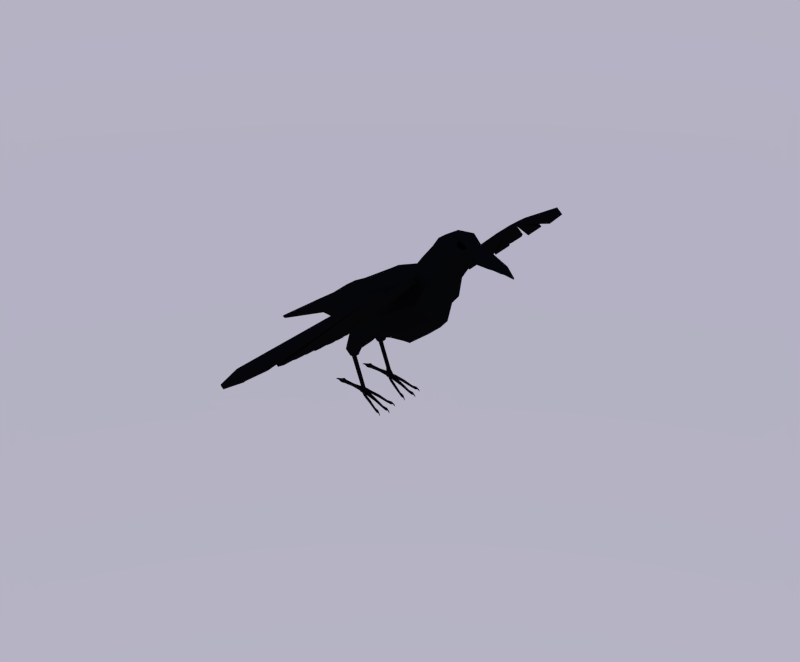 # Source: Crow.blend  (saved by Blender 2.79.0; exported with 4.5.12 LTS)
import bpy
from mathutils import Matrix  # noqa: F401  (used for matrix-valued properties, if any)

bpy.ops.wm.read_factory_settings(use_empty=True)
scene = bpy.context.scene
scene.name = 'Scene'

# ---- collections
col_collection_1 = bpy.data.collections.new('Collection 1'); scene.collection.children.link(col_collection_1)

# ---- materials (node trees are filled in below, after node groups)
mat_material = bpy.data.materials.new('Material')
mat_material.alpha_threshold = 0.0
mat_material.diffuse_color = (0.06072, 0.06072, 0.06072, 1.0)
mat_material.roughness = 0.5
mat_material_001 = bpy.data.materials.new('Material.001')
mat_material_001.alpha_threshold = 0.0
mat_material_001.diffuse_color = (0.0331, 0.0331, 0.0331, 1.0)
mat_material_001.roughness = 0.5

# ---- material node trees
mat_material.use_nodes = True; mat_material.node_tree.nodes.clear()
_N = mat_material.node_tree.nodes; _L = mat_material.node_tree.links
n0 = _N.new('ShaderNodeOutputMaterial'); n0.name = 'Material Output'; n0.location = (300, 300)
n1 = _N.new('ShaderNodeBsdfDiffuse'); n1.name = 'Diffuse BSDF'; n1.location = (10, 300)
n1.inputs[0].default_value = (0.004242, 0.004242, 0.004242, 1.0)
_L.new(n1.outputs[0], n0.inputs[0])
n0.is_active_output = True
mat_material_001.use_nodes = True; mat_material_001.node_tree.nodes.clear()
_N = mat_material_001.node_tree.nodes; _L = mat_material_001.node_tree.links
n0 = _N.new('ShaderNodeOutputMaterial'); n0.name = 'Material Output'; n0.location = (300, 300)
n1 = _N.new('ShaderNodeBsdfDiffuse'); n1.name = 'Diffuse BSDF'; n1.location = (10, 300)
n1.inputs[0].default_value = (0.0, 0.0, 0.0, 1.0)
_L.new(n1.outputs[0], n0.inputs[0])
n0.is_active_output = True

# ---- world
world_world = bpy.data.worlds.new('World'); scene.world = world_world
world_world.use_nodes = True; world_world.node_tree.nodes.clear()
_N = world_world.node_tree.nodes; _L = world_world.node_tree.links
n0 = _N.new('ShaderNodeOutputWorld'); n0.name = 'World Output'; n0.location = (300, 300)
n1 = _N.new('ShaderNodeBackground'); n1.name = 'Background'; n1.location = (10, 300)
n1.inputs[1].default_value = 0.7
n2 = _N.new('ShaderNodeTexSky'); n2.name = 'Sky Texture'; n2.location = (-190, 300)
n2.sky_type = 'PREETHAM'
n2.turbidity = 2.5
n2.sun_elevation = 1.571
_L.new(n1.outputs[0], n0.inputs[0])
_L.new(n2.outputs[0], n1.inputs[0])
n0.is_active_output = True
world_world.color = (0.05088, 0.05088, 0.05088)
world_world.use_sun_shadow = False
world_world.sun_shadow_jitter_overblur = 0.0
world_world.cycles.sampling_method = 'NONE'
world_world.cycles.sample_map_resolution = 256

# ---- meshes
me_cylinder = bpy.data.meshes.new('Cylinder')
me_cylinder.from_pydata([(-0.6528, -0.333, 0.6672), (-0.6329, -0.2443, -1.62), (-0.1793, -0.8721, 0.6387), (-0.2857, -0.6396, -1.641), (0.663, -1.178, 0.4984), (0.276, -0.7906, -1.675), (1.5, -0.953, 0.4481), (0.8072, -0.6396, -1.928), (2.017, -0.364, 0.417), (1.119, -0.2443, -2.082), (1.878, -0.3433, 0.1071), (1.39, -0.8987, 0.1364), (0.6006, -1.111, 0.1839), (-0.1928, -0.8224, 0.3481), (-0.6393, -0.314, 0.375), (-0.4893, -0.1425, -2.614), (-0.2937, -0.3732, -2.668), (0.02277, -0.4613, -2.756), (0.3392, -0.3732, -2.844), (0.5348, -0.1425, -2.899), (-0.4274, -0.07239, -3.6), (-0.3242, -0.1898, -3.598), (-0.1571, -0.2346, -3.593), (0.009885, -0.1898, -3.589), (0.1131, -0.07239, -3.586), (-0.2474, -0.02287, -5.983), (-0.2217, -0.06011, -5.966), (-0.18, -0.07434, -5.938), (-0.1383, -0.06011, -5.911), (-0.1125, -0.02287, -5.894), (-0.5033, -0.2965, 1.574), (-0.08156, -0.7767, 1.548), (0.6782, -1.049, 1.497), (1.424, -0.8487, 1.453), (1.884, -0.3242, 1.425), (-0.4611, -0.2877, 1.936), (-0.05189, -0.7537, 1.961), (0.6886, -1.018, 2.037), (1.481, -0.4497, 1.978), (1.691, -0.07859, 2.098), (-1.129, -0.2008, 3.412), (-0.8633, -0.5261, 3.519), (-0.434, -0.6503, 3.693), (-0.003857, -0.287, 3.792), (0.1612, -0.05005, 3.933), (-0.6877, -0.2798, 2.433), (-0.2986, -0.7329, 2.49), (0.2235, -0.8528, 2.674), (1.124, -0.06977, 2.631), (0.9285, -0.3999, 2.503), (-0.8013, -0.2521, 2.708), (-0.4572, -0.6604, 2.783), (0.2544, -0.8163, 2.928), (0.97, -0.06286, 3.041), (0.7853, -0.3603, 2.909), (-0.9412, -0.2181, 3.047), (-0.6525, -0.5711, 3.144), (-0.109, -0.706, 3.313), (0.3941, -0.05434, 3.497), (0.2232, -0.3116, 3.358), (-1.132, -0.1864, 3.996), (-0.8671, -0.4881, 4.009), (-0.438, -0.6034, 4.031), (-0.008168, -0.2663, 3.943), (0.1568, -0.04643, 4.06), (-0.8516, -0.2837, 4.499), (-0.6464, -0.3286, 4.377), (-0.3267, -0.466, 4.386), (-0.07142, -0.2351, 4.459), (0.1263, -0.03832, 4.376), (-0.364, -0.08784, 4.702), (-0.2581, -0.2302, 4.635), (-0.08686, -0.2846, 4.527), (-0.02415, -0.04613, 4.467), (-0.08043, -0.01176, 4.517), (-0.1016, -0.09635, 5.021), (-0.002533, -0.2523, 4.964), (0.1931, -0.3118, 4.842), (0.1705, -0.05409, 4.857), (0.1934, -0.01645, 4.838), (0.4182, -0.05816, 5.429), (0.478, -0.1523, 5.395), (0.6185, -0.1882, 5.31), (0.5695, -0.03398, 5.329), (0.5833, -0.01127, 5.317), (0.8834, -0.01065, 5.596), (0.8944, -0.02789, 5.589), (0.9121, -0.03448, 5.579), (0.9339, -0.006967, 5.567), (0.9367, -0.002662, 5.565), (0.4646, -0.04333, 5.47), (0.5092, -0.1134, 5.445), (0.6854, -0.1441, 5.395), (0.6491, -0.01582, 5.374), (0.6379, -0.03333, 5.381), (-0.5354, -0.1448, 4.656), (-0.3885, -0.3013, 4.589), (-0.1508, -0.3724, 4.481), (-0.02892, -0.02085, 4.493), (-0.06502, -0.0664, 4.512), (0.2671, -0.2849, 4.861), (0.3815, -0.0466, 4.786), (0.3208, -0.02545, 4.907), (0.2823, -0.08061, 4.924), (0.6933, -0.02202, 5.366), (0.7076, -0.003501, 5.356), (0.6974, -0.002362, 5.37), (0.6945, -0.006541, 5.371), (-0.6338, -0.3907, 4.222), (-0.5108, -0.4095, 4.347), (-0.6782, -0.4137, 4.228), (-0.7898, -0.3532, 4.203), (-0.6765, -0.3143, 4.255), (-0.515, -0.3458, 4.345), (-0.6077, -0.4306, 4.386), (-0.76, -0.3945, 4.315), (-0.7741, -0.3018, 4.308), (-0.6001, -0.3075, 4.403), (-0.5029, -0.3224, 4.469), (-0.6533, -0.3147, 4.444), (1.114, -0.9933, -0.3531), (1.661, -0.3123, -0.4686), (0.4178, -1.01, -0.3284), (-0.2206, -0.7481, -0.1892), (-0.6268, -0.2856, -0.1647), (0.9184, -0.75, -1.786), (1.161, -0.1466, -1.71), (0.3236, -0.8375, -1.403), (-0.2686, -0.62, -1.115), (-0.6053, -0.2367, -1.095), (1.451, -0.4556, -1.823), (1.309, -0.2695, -1.405), (1.602, -0.5104, -1.748), (1.448, -0.4097, -1.208), (1.696, -0.6538, -1.702), (1.559, -0.6154, -1.108), (1.696, -0.8312, -1.702), (1.559, -0.8696, -1.108), (1.602, -0.9746, -1.748), (1.448, -1.075, -1.208), (1.451, -1.029, -1.823), (1.268, -1.154, -1.369), (1.299, -0.9746, -1.897), (1.088, -1.075, -1.531), (1.198, -0.8634, -1.958), (0.9763, -0.8696, -1.63), (1.206, -0.6538, -1.943), (0.9168, -0.8294, -1.711), (1.299, -0.5104, -1.897), (1.088, -0.4097, -1.531), (1.38, -0.6228, -0.5225), (1.286, -0.884, -0.5396), (1.161, -1.056, -0.5828), (0.9722, -1.13, -0.824), (0.7835, -1.056, -1.065), (0.6669, -0.9846, -1.214), (0.7685, -0.825, -1.574), (1.621, -0.4622, -2.043), (1.722, -0.5157, -1.913), (1.784, -0.6559, -1.832), (1.784, -0.8291, -1.832), (1.722, -0.9693, -1.913), (1.621, -1.023, -2.043), (1.521, -0.9693, -2.174), (1.459, -0.8291, -2.255), (1.459, -0.6559, -2.255), (1.521, -0.5157, -2.174), (1.844, -0.5755, -2.1), (1.876, -0.6074, -2.007), (1.896, -0.6909, -1.95), (1.896, -0.7941, -1.95), (1.876, -0.8776, -2.007), (1.844, -0.9095, -2.1), (1.812, -0.8776, -2.193), (1.793, -0.7941, -2.25), (1.793, -0.6909, -2.25), (1.812, -0.6074, -2.193), (1.891, -0.6562, -2.15), (1.908, -0.6727, -2.102), (1.918, -0.7158, -2.073), (1.918, -0.7692, -2.073), (1.908, -0.8123, -2.102), (1.891, -0.8288, -2.15), (1.875, -0.8123, -2.198), (1.865, -0.7692, -2.228), (1.865, -0.7158, -2.228), (1.875, -0.6727, -2.198), (3.105, -0.6605, -2.384), (3.121, -0.6762, -2.339), (3.28, -0.6987, -2.233), (3.28, -0.7863, -2.233), (3.165, -0.8089, -2.377), (3.105, -0.8245, -2.384), (3.089, -0.8089, -2.43), (3.08, -0.7959, -2.458), (3.08, -0.6891, -2.458), (3.089, -0.6762, -2.43), (3.243, -0.6605, -2.494), (3.276, -0.6762, -2.459), (3.374, -0.6987, -2.349), (3.374, -0.7864, -2.349), (3.276, -0.8089, -2.459), (3.243, -0.8245, -2.494), (3.21, -0.8089, -2.529), (3.19, -0.7959, -2.551), (3.19, -0.6891, -2.551), (3.21, -0.6762, -2.529), (2.902, -0.7842, -2.808), (2.902, -0.7008, -2.808), (2.979, -0.7842, -2.852), (2.979, -0.7008, -2.852), (2.699, -0.7855, -3.126), (2.699, -0.6995, -3.126), (2.793, -0.7855, -3.195), (2.793, -0.6995, -3.195), (2.613, -0.8005, -3.213), (2.613, -0.6845, -3.213), (2.746, -0.8005, -3.296), (2.746, -0.6845, -3.296), (2.602, -0.7834, -3.34), (2.602, -0.7016, -3.34), (2.696, -0.7834, -3.399), (2.696, -0.7016, -3.399), (2.573, -0.7636, -3.428), (2.573, -0.7214, -3.428), (2.617, -0.7636, -3.466), (2.617, -0.7214, -3.466), (2.545, -0.7584, -3.517), (2.545, -0.7266, -3.517), (2.582, -0.7584, -3.538), (2.582, -0.7266, -3.538), (2.554, -0.7433, -3.622), (2.554, -0.7417, -3.622), (2.556, -0.7433, -3.622), (2.556, -0.7417, -3.622), (3.647, -0.718, -1.956), (3.647, -0.767, -1.956), (3.73, -0.718, -2.018), (3.73, -0.767, -2.018), (4.05, -0.718, -1.621), (4.05, -0.767, -1.621), (4.133, -0.718, -1.684), (4.133, -0.767, -1.684), (4.02, -0.7237, -1.793), (3.956, -0.7237, -1.745), (3.956, -0.7613, -1.745), (4.02, -0.7613, -1.793), (4.076, -0.7206, -1.596), (4.076, -0.7645, -1.596), (4.15, -0.7206, -1.652), (4.15, -0.7645, -1.652), (4.15, -0.7321, -1.562), (4.15, -0.7529, -1.562), (4.162, -0.7321, -1.606), (4.162, -0.7529, -1.606), (4.214, -0.7341, -1.548), (4.214, -0.751, -1.548), (4.217, -0.7341, -1.586), (4.217, -0.751, -1.586), (4.283, -0.7421, -1.573), (4.283, -0.7429, -1.573), (4.281, -0.7421, -1.574), (4.281, -0.7429, -1.574), (3.585, -0.948, -2.027), (3.577, -0.9954, -2.036), (3.668, -0.9498, -2.09), (3.66, -0.9972, -2.099), (3.978, -1.076, -1.704), (3.97, -1.123, -1.713), (4.061, -1.078, -1.767), (4.053, -1.125, -1.776), (3.95, -1.045, -1.874), (3.886, -1.043, -1.826), (3.88, -1.08, -1.833), (3.944, -1.081, -1.881), (4.003, -1.087, -1.681), (3.995, -1.13, -1.689), (4.077, -1.089, -1.737), (4.07, -1.132, -1.745), (4.074, -1.117, -1.65), (4.07, -1.137, -1.654), (4.086, -1.111, -1.694), (4.083, -1.131, -1.698), (4.136, -1.132, -1.638), (4.133, -1.148, -1.641), (4.14, -1.125, -1.675), (4.137, -1.142, -1.678), (4.203, -1.146, -1.665), (4.203, -1.147, -1.666), (4.202, -1.146, -1.666), (4.201, -1.146, -1.667), (3.574, -0.4432, -2.04), (3.583, -0.4903, -2.03), (3.657, -0.4413, -2.102), (3.666, -0.4883, -2.092), (3.964, -0.3029, -1.72), (3.973, -0.3499, -1.71), (4.047, -0.3009, -1.782), (4.056, -0.348, -1.772), (3.94, -0.3489, -1.886), (3.876, -0.3504, -1.838), (3.882, -0.3865, -1.83), (3.946, -0.385, -1.878), (3.99, -0.2955, -1.695), (3.998, -0.3378, -1.686), (4.065, -0.2938, -1.752), (4.072, -0.336, -1.743), (4.065, -0.2864, -1.661), (4.068, -0.3064, -1.656), (4.077, -0.2933, -1.704), (4.081, -0.3133, -1.7), (4.128, -0.274, -1.648), (4.131, -0.2903, -1.644), (4.131, -0.2813, -1.685), (4.134, -0.2975, -1.681), (4.197, -0.2748, -1.672), (4.197, -0.2755, -1.672), (4.196, -0.2753, -1.673), (4.196, -0.276, -1.673), (3.574, -0.4432, -2.04), (3.583, -0.4903, -2.03), (3.657, -0.4413, -2.102), (3.666, -0.4883, -2.092), (3.326, -0.554, -2.247), (3.34, -0.5983, -2.232), (3.409, -0.5509, -2.31), (3.423, -0.5952, -2.295), (3.328, -0.8643, -2.245), (3.317, -0.91, -2.259), (3.411, -0.8668, -2.308), (3.4, -0.9126, -2.321), (-0.6528, 0.3335, 0.6672), (-0.6329, 0.2443, -1.62), (-0.1793, 0.8727, 0.6387), (-0.2857, 0.6396, -1.641), (0.663, 1.178, 0.4984), (0.276, 0.7906, -1.675), (1.5, 0.953, 0.4481), (0.8072, 0.6396, -1.928), (2.017, 0.364, 0.417), (1.119, 0.2443, -2.082), (1.878, 0.3433, 0.1071), (1.39, 0.8987, 0.1364), (0.6006, 1.111, 0.1839), (-0.1928, 0.823, 0.3481), (-0.6393, 0.3145, 0.375), (-0.4893, 0.1425, -2.614), (-0.2937, 0.3732, -2.668), (0.02277, 0.4613, -2.756), (0.3392, 0.3732, -2.844), (0.5348, 0.1425, -2.899), (-0.4274, 0.07239, -3.6), (-0.3242, 0.1898, -3.598), (-0.1571, 0.2346, -3.593), (0.009885, 0.1898, -3.589), (0.1131, 0.07239, -3.586), (-0.2474, 0.02287, -5.983), (-0.2217, 0.06011, -5.966), (-0.18, 0.07434, -5.938), (-0.1383, 0.06011, -5.911), (-0.1125, 0.02287, -5.894), (-0.5033, 0.2971, 1.574), (-0.08156, 0.7772, 1.548), (0.6782, 1.049, 1.497), (1.424, 0.8487, 1.453), (1.884, 0.3242, 1.425), (-0.4611, 0.2883, 1.936), (-0.05189, 0.7543, 1.961), (0.6886, 1.018, 2.037), (1.481, 0.4497, 1.978), (1.691, 0.07859, 2.098), (-1.129, 0.2008, 3.412), (-0.8633, 0.5261, 3.519), (-0.434, 0.6503, 3.693), (-0.003857, 0.287, 3.792), (0.1612, 0.05005, 3.933), (-0.6877, 0.2798, 2.433), (-0.2986, 0.7329, 2.49), (0.2235, 0.8528, 2.674), (1.124, 0.06977, 2.631), (0.9285, 0.3999, 2.503), (-0.8013, 0.2521, 2.708), (-0.4572, 0.6604, 2.783), (0.2544, 0.8163, 2.928), (0.97, 0.06286, 3.041), (0.7853, 0.3603, 2.909), (-0.9412, 0.2181, 3.047), (-0.6525, 0.5711, 3.144), (-0.109, 0.706, 3.313), (0.3941, 0.05434, 3.497), (0.2232, 0.3116, 3.358), (-1.132, 0.1864, 3.996), (-0.8671, 0.4881, 4.009), (-0.438, 0.6034, 4.031), (-0.008168, 0.2663, 3.943), (0.1568, 0.04643, 4.06), (-0.8516, 0.2837, 4.499), (-0.6464, 0.3286, 4.377), (-0.3267, 0.466, 4.386), (-0.07142, 0.2351, 4.459), (0.1263, 0.03832, 4.376), (-0.364, 0.08784, 4.702), (-0.2581, 0.2302, 4.635), (-0.08686, 0.2846, 4.527), (-0.02415, 0.04613, 4.467), (-0.08043, 0.01176, 4.517), (-0.1016, 0.09635, 5.021), (-0.002533, 0.2523, 4.964), (0.1931, 0.3118, 4.842), (0.1705, 0.05409, 4.857), (0.1934, 0.01645, 4.838), (0.4182, 0.05816, 5.429), (0.478, 0.1523, 5.395), (0.6185, 0.1882, 5.31), (0.5695, 0.03398, 5.329), (0.5833, 0.01126, 5.317), (0.8834, 0.01065, 5.596), (0.8944, 0.02789, 5.589), (0.9121, 0.03447, 5.579), (0.9339, 0.006965, 5.567), (0.9367, 0.00266, 5.565), (0.4646, 0.04333, 5.47), (0.5092, 0.1134, 5.445), (0.6854, 0.1441, 5.395), (0.6491, 0.01582, 5.374), (0.6379, 0.03333, 5.381), (-0.5354, 0.1448, 4.656), (-0.3885, 0.3013, 4.589), (-0.1508, 0.3724, 4.481), (-0.02892, 0.02085, 4.493), (-0.06502, 0.0664, 4.512), (0.2671, 0.2849, 4.861), (0.3815, 0.0466, 4.786), (0.3202, 0.02544, 4.907), (0.2823, 0.0806, 4.924), (0.6933, 0.02202, 5.366), (0.7076, 0.004426, 5.356), (0.6974, 0.00236, 5.37), (0.6945, 0.00654, 5.371), (-0.6338, 0.3907, 4.222), (-0.5108, 0.4095, 4.347), (-0.6782, 0.4137, 4.228), (-0.7898, 0.3532, 4.203), (-0.6765, 0.3143, 4.255), (-0.515, 0.3458, 4.345), (-0.6077, 0.4306, 4.386), (-0.76, 0.3945, 4.315), (-0.7741, 0.3018, 4.308), (-0.6001, 0.3075, 4.403), (-0.5029, 0.3224, 4.469), (-0.6533, 0.3147, 4.444), (1.114, 0.9933, -0.3531), (1.661, 0.3123, -0.4686), (0.4178, 1.01, -0.3284), (-0.2206, 0.7487, -0.1892), (-0.6268, 0.2862, -0.1647), (0.9184, 0.75, -1.786), (1.161, 0.1466, -1.71), (0.3236, 0.8375, -1.403), (-0.2686, 0.6205, -1.115), (-0.6053, 0.2372, -1.095), (1.451, 0.4556, -1.823), (1.309, 0.2695, -1.405), (1.602, 0.5104, -1.748), (1.448, 0.4097, -1.208), (1.696, 0.6538, -1.702), (1.559, 0.6154, -1.108), (1.696, 0.8312, -1.702), (1.559, 0.8696, -1.108), (1.602, 0.9746, -1.748), (1.448, 1.075, -1.208), (1.451, 1.029, -1.823), (1.268, 1.154, -1.369), (1.299, 0.9746, -1.897), (1.088, 1.075, -1.531), (1.198, 0.8634, -1.958), (0.9763, 0.8696, -1.63), (1.206, 0.6538, -1.943), (0.9168, 0.8294, -1.711), (1.299, 0.5104, -1.897), (1.088, 0.4097, -1.531), (1.38, 0.6228, -0.5225), (1.286, 0.884, -0.5396), (1.161, 1.056, -0.5828), (0.9722, 1.13, -0.824), (0.7835, 1.056, -1.065), (0.6669, 0.9846, -1.214), (0.7685, 0.825, -1.574), (1.621, 0.4622, -2.043), (1.722, 0.5157, -1.913), (1.784, 0.6559, -1.832), (1.784, 0.8291, -1.832), (1.722, 0.9693, -1.913), (1.621, 1.023, -2.043), (1.521, 0.9693, -2.174), (1.459, 0.8291, -2.255), (1.459, 0.6559, -2.255), (1.521, 0.5157, -2.174), (1.844, 0.5755, -2.1), (1.876, 0.6074, -2.007), (1.896, 0.6909, -1.95), (1.896, 0.7941, -1.95), (1.876, 0.8776, -2.007), (1.844, 0.9095, -2.1), (1.812, 0.8776, -2.193), (1.793, 0.7941, -2.25), (1.793, 0.6909, -2.25), (1.812, 0.6074, -2.193), (1.891, 0.6562, -2.15), (1.908, 0.6727, -2.102), (1.918, 0.7158, -2.073), (1.918, 0.7692, -2.073), (1.908, 0.8123, -2.102), (1.891, 0.8288, -2.15), (1.875, 0.8123, -2.198), (1.865, 0.7692, -2.228), (1.865, 0.7158, -2.228), (1.875, 0.6727, -2.198), (3.105, 0.6605, -2.384), (3.121, 0.6762, -2.339), (3.28, 0.6987, -2.233), (3.28, 0.7863, -2.233), (3.165, 0.8089, -2.377), (3.105, 0.8245, -2.384), (3.089, 0.8089, -2.43), (3.08, 0.7959, -2.458), (3.08, 0.6891, -2.458), (3.089, 0.6762, -2.43), (3.243, 0.6605, -2.494), (3.276, 0.6762, -2.459), (3.374, 0.6987, -2.349), (3.374, 0.7864, -2.349), (3.276, 0.8089, -2.459), (3.243, 0.8245, -2.494), (3.21, 0.8089, -2.529), (3.19, 0.7959, -2.551), (3.19, 0.6891, -2.551), (3.21, 0.6762, -2.529), (2.902, 0.7842, -2.808), (2.902, 0.7008, -2.808), (2.979, 0.7842, -2.852), (2.979, 0.7008, -2.852), (2.699, 0.7855, -3.126), (2.699, 0.6995, -3.126), (2.793, 0.7855, -3.195), (2.793, 0.6995, -3.195), (2.613, 0.8005, -3.213), (2.613, 0.6845, -3.213), (2.746, 0.8005, -3.296), (2.746, 0.6845, -3.296), (2.602, 0.7834, -3.34), (2.602, 0.7016, -3.34), (2.696, 0.7834, -3.399), (2.696, 0.7016, -3.399), (2.573, 0.7636, -3.428), (2.573, 0.7214, -3.428), (2.617, 0.7636, -3.466), (2.617, 0.7214, -3.466), (2.545, 0.7584, -3.517), (2.545, 0.7266, -3.517), (2.582, 0.7584, -3.538), (2.582, 0.7266, -3.538), (2.554, 0.7433, -3.622), (2.554, 0.7417, -3.622), (2.556, 0.7433, -3.622), (2.556, 0.7417, -3.622), (3.647, 0.718, -1.956), (3.647, 0.767, -1.956), (3.73, 0.718, -2.018), (3.73, 0.767, -2.018), (4.05, 0.718, -1.621), (4.05, 0.767, -1.621), (4.133, 0.718, -1.684), (4.133, 0.767, -1.684), (4.02, 0.7237, -1.793), (3.956, 0.7237, -1.745), (3.956, 0.7613, -1.745), (4.02, 0.7613, -1.793), (4.076, 0.7206, -1.596), (4.076, 0.7645, -1.596), (4.15, 0.7206, -1.652), (4.15, 0.7645, -1.652), (4.15, 0.7321, -1.562), (4.15, 0.7529, -1.562), (4.162, 0.7321, -1.606), (4.162, 0.7529, -1.606), (4.214, 0.7341, -1.548), (4.214, 0.751, -1.548), (4.217, 0.7341, -1.586), (4.217, 0.751, -1.586), (4.283, 0.7421, -1.573), (4.283, 0.7429, -1.573), (4.281, 0.7421, -1.574), (4.281, 0.7429, -1.574), (3.585, 0.948, -2.027), (3.577, 0.9954, -2.036), (3.668, 0.9498, -2.09), (3.66, 0.9972, -2.099), (3.978, 1.076, -1.704), (3.97, 1.123, -1.713), (4.061, 1.078, -1.767), (4.053, 1.125, -1.776), (3.95, 1.045, -1.874), (3.886, 1.043, -1.826), (3.88, 1.08, -1.833), (3.944, 1.081, -1.881), (4.003, 1.087, -1.681), (3.995, 1.13, -1.689), (4.077, 1.089, -1.737), (4.07, 1.132, -1.745), (4.074, 1.117, -1.65), (4.07, 1.137, -1.654), (4.086, 1.111, -1.694), (4.083, 1.131, -1.698), (4.136, 1.132, -1.638), (4.133, 1.148, -1.641), (4.14, 1.125, -1.675), (4.137, 1.142, -1.678), (4.203, 1.146, -1.665), (4.203, 1.147, -1.666), (4.202, 1.146, -1.666), (4.201, 1.146, -1.667), (3.574, 0.4432, -2.04), (3.583, 0.4903, -2.03), (3.657, 0.4413, -2.102), (3.666, 0.4883, -2.092), (3.964, 0.3029, -1.72), (3.973, 0.3499, -1.71), (4.047, 0.3009, -1.782), (4.056, 0.348, -1.772), (3.94, 0.3489, -1.886), (3.876, 0.3504, -1.838), (3.882, 0.3865, -1.83), (3.946, 0.385, -1.878), (3.99, 0.2955, -1.695), (3.998, 0.3378, -1.686), (4.065, 0.2938, -1.752), (4.072, 0.336, -1.743), (4.065, 0.2864, -1.661), (4.068, 0.3064, -1.656), (4.077, 0.2933, -1.704), (4.081, 0.3133, -1.7), (4.128, 0.274, -1.648), (4.131, 0.2903, -1.644), (4.131, 0.2813, -1.685), (4.134, 0.2975, -1.681), (4.197, 0.2748, -1.672), (4.197, 0.2755, -1.672), (4.196, 0.2753, -1.673), (4.196, 0.276, -1.673), (3.574, 0.4432, -2.04), (3.583, 0.4903, -2.03), (3.657, 0.4413, -2.102), (3.666, 0.4883, -2.092), (3.326, 0.554, -2.247), (3.34, 0.5983, -2.232), (3.409, 0.5509, -2.31), (3.423, 0.5952, -2.295), (3.328, 0.8643, -2.245), (3.317, 0.91, -2.259), (3.411, 0.8668, -2.308), (3.4, 0.9126, -2.321), (-0.04722, 0.7037, -1.656), (0.144, 0.9452, 0.2784), (0.1783, 1.002, 0.5791), (-0.1593, 0.4106, -2.706), (-0.2533, 0.2088, -3.596), (-0.204, 0.06615, -5.954), (0.241, 0.8926, 1.527), (0.2625, 0.8663, 1.993), (-0.681, 0.5788, 3.593), (-0.07696, 0.7838, 2.568), (-0.1551, 0.7265, 2.845), (-0.4217, 0.6284, 3.216), (-0.6849, 0.5371, 4.018), (-0.5107, 0.3869, 4.381), (-0.1854, 0.2533, 4.589), (0.08052, 0.2775, 4.912), (0.5377, 0.1675, 5.359), (0.9019, 0.03069, 5.585), (0.584, 0.1265, 5.424), (-0.2876, 0.3315, 4.543), (0.05039, 0.8598, -0.2483), (-0.01722, 0.7126, -1.237), (-0.03823, -0.7061, -1.656), (0.1567, -0.9495, 0.2758), (0.1918, -1.007, 0.5769), (-0.1543, -0.412, -2.707), (-0.2506, -0.2095, -3.596), (-0.2033, -0.06638, -5.954), (0.2531, -0.8967, 1.526), (0.2743, -0.8702, 1.994), (-0.6742, -0.5808, 3.596), (-0.06862, -0.7857, 2.571), (-0.1437, -0.729, 2.847), (-0.4131, -0.6305, 3.219), (-0.6781, -0.5389, 4.019), (-0.5056, -0.3891, 4.381), (-0.1827, -0.2542, 4.588), (0.08365, -0.2785, 4.91), (0.5399, -0.1681, 5.358), (0.9022, -0.03079, 5.585), (0.5868, -0.1269, 5.423), (-0.2838, -0.3326, 4.542), (0.06059, -0.8637, -0.2505), (-0.007749, -0.7158, -1.242), (0.09354, 0.8093, 1.657), (-0.02571, 1.637, 2.016), (0.09802, 1.637, 2.057), (0.2173, 0.8093, 1.698), (-0.1138, 0.741, 2.28), (-0.2272, 1.28, 2.621), (-0.1035, 1.28, 2.663), (0.009961, 0.741, 2.321), (-0.0306, 1.908, 2.03), (0.09313, 1.908, 2.071), (-0.257, 1.708, 2.711), (-0.1333, 1.708, 2.752), (0.002729, 2.333, 1.93), (0.1265, 2.333, 1.971), (-0.1777, 2.373, 2.472), (-0.05395, 2.373, 2.514), (-0.03955, 2.913, 2.057), (0.08418, 2.913, 2.098), (-0.1987, 2.585, 2.535), (-0.07494, 2.585, 2.577), (-0.248, 3.798, 2.684), (-0.1243, 3.798, 2.725), (-0.3587, 3.101, 3.017), (-0.235, 3.101, 3.058), (-0.3055, 4.146, 2.857), (-0.1818, 4.146, 2.898), (-0.4296, 3.643, 3.23), (-0.3059, 3.643, 3.271), (-0.3028, 4.214, 2.848), (-0.1791, 4.214, 2.89), (-0.4414, 4.195, 3.265), (-0.3176, 4.195, 3.306), (-0.02006, 3.355, 2.412), (-0.1438, 3.355, 2.371), (-0.155, 2.843, 2.817), (-0.2787, 2.843, 2.776), (-0.01011, 0.7752, 1.969), (-0.1265, 1.458, 2.318), (-0.00274, 1.458, 2.36), (0.1136, 0.7752, 2.01), (-0.1438, 1.808, 2.371), (-0.02007, 1.808, 2.412), (-0.08748, 2.353, 2.201), (0.03625, 2.353, 2.242), (-0.1191, 2.749, 2.296), (0.004621, 2.749, 2.337), (-0.3034, 3.449, 2.85), (-0.1796, 3.449, 2.891), (-0.3676, 3.894, 3.043), (-0.2439, 3.894, 3.084), (-0.3721, 4.204, 3.057), (-0.2483, 4.204, 3.098), (-0.08751, 3.099, 2.614), (-0.2112, 3.099, 2.573), (-0.1705, 1.01, 2.451), (0.03392, 1.223, 1.836), (-0.04677, 1.01, 2.492), (0.1576, 1.223, 1.877), (-0.06829, 1.117, 2.144), (0.05544, 1.117, 2.185), (0.7131, 2.61, -0.1332), (0.7936, 2.61, -0.1064), (0.7519, 2.341, -0.2498), (0.8324, 2.341, -0.223), (0.7804, 2.594, -0.2538), (0.8119, 2.594, -0.2433), (0.7956, 2.489, -0.2993), (0.8271, 2.489, -0.2889), (0.7094, 2.651, -0.1842), (0.8271, 2.651, -0.145), (0.7048, 2.909, -0.1702), (0.8224, 2.909, -0.1311), (0.7559, 2.698, -0.2649), (0.8382, 2.698, -0.2375), (0.7526, 2.878, -0.2551), (0.835, 2.878, -0.2277), (0.7252, 1.85, -0.2023), (0.8253, 1.85, -0.1691), (0.677, 2.185, -0.05737), (0.7771, 2.185, -0.02408), (0.7726, 1.983, -0.2961), (0.8436, 1.983, -0.2725), (0.7383, 2.221, -0.1932), (0.8093, 2.221, -0.1696), (0.7159, 3.052, -0.1834), (0.8214, 3.052, -0.1483), (0.6821, 3.407, -0.08175), (0.7876, 3.407, -0.04665), (0.7589, 3.15, -0.2598), (0.8328, 3.15, -0.2353), (0.7353, 3.399, -0.1887), (0.8091, 3.399, -0.1642), (0.3426, 1.733, 0.8991), (0.4718, 1.733, 0.9421), (0.5341, 1.301, 0.7549), (0.4049, 1.301, 0.712), (0.5046, 1.76, 0.82), (0.3896, 1.76, 0.7818), (0.3341, 2.145, 0.9484), (0.4492, 2.145, 0.9867), (0.2514, 1.996, 1.097), (0.2445, 2.38, 1.118), (0.4195, 2.38, 1.176), (0.4264, 1.996, 1.155), (0.3066, 2.371, 0.935), (0.3072, 2.958, 0.9332), (0.4798, 2.958, 0.9906), (0.4792, 2.371, 0.9924), (0.6691, 3.483, -0.0401), (0.7731, 3.483, -0.005508), (0.6336, 3.971, 0.0667), (0.7375, 3.971, 0.1013), (0.7487, 3.733, -0.205), (0.8081, 3.733, -0.1853), (0.7284, 4.012, -0.144), (0.7878, 4.012, -0.1242), (0.3161, 2.846, 0.9775), (0.2717, 3.456, 1.111), (0.4017, 3.456, 1.154), (0.4461, 2.846, 1.021), (0.5989, 4.205, 0.138), (0.7226, 4.205, 0.1792), (0.6328, 4.692, 0.4493), (0.509, 4.692, 0.4081), (0.6737, 4.496, 0.005153), (0.7423, 4.496, 0.02797), (0.6925, 4.766, 0.1777), (0.6239, 4.766, 0.1548), (0.2179, 4.153, 1.257), (0.3571, 4.153, 1.304), (0.3258, 3.627, 0.9329), (0.4651, 3.627, 0.9792), (0.4881, 5.391, 0.5042), (0.6119, 5.391, 0.5454), (0.6908, 4.877, 0.3083), (0.567, 4.877, 0.2671), (0.5798, 5.407, 0.3098), (0.6549, 5.407, 0.3348), (0.7028, 5.095, 0.1909), (0.6277, 5.095, 0.1659), (0.2861, 4.074, 1.49), (0.1806, 4.074, 1.455), (0.2076, 4.48, 1.726), (0.1022, 4.48, 1.691), (0.4098, 5.433, 0.5492), (0.6239, 5.433, 0.6204), (0.3103, 6.036, 0.8482), (0.5244, 6.036, 0.9194), (0.5217, 5.762, 0.3075), (0.6636, 5.762, 0.3546), (0.4558, 6.161, 0.5056), (0.5977, 6.161, 0.5528), (-0.4307, 4.635, 3.233), (-0.3069, 4.635, 3.274), (-0.3679, 4.523, 3.044), (-0.2442, 4.523, 3.085), (0.372, 6.072, 0.8063), (0.2691, 6.78, 1.116), (0.4371, 6.549, 0.6106), (0.3678, 7.027, 0.819), (-0.3721, 4.204, 3.057), (-0.2483, 4.204, 3.098), (-0.3679, 4.523, 3.044), (-0.2442, 4.523, 3.085), (0.2052, 7.029, 1.08), (0.4738, 7.029, 1.169), (0.09171, 7.567, 1.421), (0.3603, 7.567, 1.51), (0.3675, 7.823, 0.8518), (0.4802, 7.823, 0.8893), (0.3199, 8.049, 0.9949), (0.4326, 8.049, 1.032), (-0.08155, 8.521, 1.834), (0.2515, 8.521, 1.945), (0.0874, 8.217, 1.326), (0.4204, 8.217, 1.437), (0.0874, 8.217, 1.326), (0.4204, 8.217, 1.437), (0.1517, 9.001, 1.482), (0.2759, 9.001, 1.523), (0.2147, 8.887, 1.292), (0.3389, 8.887, 1.333), (0.2147, 8.887, 1.292), (0.3389, 8.887, 1.333), (-0.2318, 4.214, 2.872), (-0.3011, 4.205, 3.08), (0.443, 6.072, 0.8299), (0.3401, 6.78, 1.139), (0.5081, 6.549, 0.6341), (0.4388, 7.027, 0.8426), (0.09354, -0.8056, 1.657), (-0.02571, -1.633, 2.016), (0.09802, -1.633, 2.057), (0.2173, -0.8056, 1.698), (-0.1138, -0.7373, 2.28), (-0.2272, -1.276, 2.621), (-0.1035, -1.276, 2.663), (0.00996, -0.7373, 2.321), (-0.0306, -1.905, 2.03), (0.09313, -1.905, 2.071), (-0.257, -1.705, 2.711), (-0.1333, -1.705, 2.752), (0.002728, -2.329, 1.93), (0.1265, -2.329, 1.971), (-0.1777, -2.369, 2.472), (-0.05396, -2.369, 2.514), (-0.03955, -2.91, 2.057), (0.08418, -2.91, 2.098), (-0.1987, -2.581, 2.535), (-0.07494, -2.581, 2.577), (-0.248, -3.794, 2.684), (-0.1243, -3.794, 2.725), (-0.3587, -3.097, 3.017), (-0.235, -3.097, 3.058), (-0.3055, -4.142, 2.857), (-0.1818, -4.142, 2.898), (-0.4296, -3.639, 3.23), (-0.3059, -3.639, 3.271), (-0.3028, -4.21, 2.848), (-0.1791, -4.21, 2.89), (-0.4414, -4.191, 3.265), (-0.3176, -4.191, 3.306), (-0.02006, -3.352, 2.412), (-0.1438, -3.352, 2.371), (-0.155, -2.839, 2.817), (-0.2787, -2.839, 2.776), (-0.01011, -0.7714, 1.969), (-0.1265, -1.455, 2.318), (-0.00274, -1.455, 2.36), (0.1136, -0.7714, 2.01), (-0.1438, -1.805, 2.371), (-0.02007, -1.805, 2.412), (-0.08748, -2.349, 2.201), (0.03625, -2.349, 2.242), (-0.1191, -2.745, 2.296), (0.00462, -2.745, 2.337), (-0.3034, -3.445, 2.85), (-0.1796, -3.445, 2.891), (-0.3676, -3.891, 3.043), (-0.2439, -3.891, 3.084), (-0.3721, -4.201, 3.057), (-0.2483, -4.201, 3.098), (-0.08751, -3.095, 2.614), (-0.2112, -3.095, 2.573), (-0.1705, -1.007, 2.451), (0.03392, -1.219, 1.836), (-0.04677, -1.007, 2.492), (0.1576, -1.219, 1.877), (-0.06829, -1.113, 2.144), (0.05544, -1.113, 2.185), (0.7131, -2.606, -0.1332), (0.7936, -2.606, -0.1064), (0.7519, -2.337, -0.2498), (0.8324, -2.337, -0.223), (0.7804, -2.59, -0.2538), (0.8119, -2.59, -0.2433), (0.7956, -2.485, -0.2993), (0.8271, -2.485, -0.2889), (0.7094, -2.648, -0.1842), (0.8271, -2.648, -0.145), (0.7048, -2.906, -0.1702), (0.8224, -2.906, -0.1311), (0.7559, -2.694, -0.2649), (0.8382, -2.694, -0.2375), (0.7526, -2.875, -0.2551), (0.835, -2.875, -0.2277), (0.7252, -1.847, -0.2023), (0.8253, -1.847, -0.1691), (0.677, -2.181, -0.05737), (0.7771, -2.181, -0.02408), (0.7726, -1.979, -0.2961), (0.8436, -1.979, -0.2725), (0.7383, -2.217, -0.1932), (0.8093, -2.217, -0.1696), (0.7159, -3.048, -0.1834), (0.8214, -3.048, -0.1483), (0.6821, -3.403, -0.08175), (0.7876, -3.403, -0.04665), (0.7589, -3.147, -0.2598), (0.8328, -3.147, -0.2353), (0.7353, -3.395, -0.1887), (0.8091, -3.395, -0.1642), (0.3426, -1.729, 0.8991), (0.4718, -1.729, 0.9421), (0.5341, -1.297, 0.7549), (0.4049, -1.297, 0.712), (0.5046, -1.757, 0.82), (0.3896, -1.757, 0.7818), (0.3341, -2.141, 0.9484), (0.4492, -2.141, 0.9867), (0.2514, -1.992, 1.097), (0.2445, -2.376, 1.118), (0.4195, -2.376, 1.176), (0.4264, -1.992, 1.155), (0.3066, -2.367, 0.935), (0.3072, -2.954, 0.9332), (0.4798, -2.954, 0.9906), (0.4792, -2.367, 0.9924), (0.6691, -3.48, -0.0401), (0.7731, -3.48, -0.005508), (0.6336, -3.968, 0.0667), (0.7375, -3.968, 0.1013), (0.7487, -3.729, -0.205), (0.8081, -3.729, -0.1853), (0.7284, -4.008, -0.144), (0.7878, -4.008, -0.1242), (0.3161, -2.842, 0.9775), (0.2717, -3.452, 1.111), (0.4017, -3.452, 1.154), (0.4461, -2.842, 1.021), (0.5989, -4.202, 0.138), (0.7226, -4.202, 0.1792), (0.6328, -4.688, 0.4493), (0.509, -4.688, 0.4081), (0.6737, -4.492, 0.005153), (0.7423, -4.492, 0.02797), (0.6925, -4.762, 0.1777), (0.6239, -4.762, 0.1548), (0.2179, -4.149, 1.257), (0.3571, -4.149, 1.304), (0.3258, -3.623, 0.9329), (0.4651, -3.623, 0.9792), (0.4881, -5.387, 0.5042), (0.6119, -5.387, 0.5454), (0.6908, -4.873, 0.3083), (0.567, -4.873, 0.2671), (0.5798, -5.403, 0.3098), (0.6549, -5.403, 0.3348), (0.7028, -5.091, 0.1909), (0.6277, -5.091, 0.1659), (0.2861, -4.07, 1.49), (0.1806, -4.07, 1.455), (0.2076, -4.476, 1.726), (0.1022, -4.476, 1.691), (0.4098, -5.429, 0.5492), (0.6239, -5.429, 0.6204), (0.3103, -6.032, 0.8482), (0.5244, -6.032, 0.9194), (0.5217, -5.758, 0.3075), (0.6636, -5.758, 0.3546), (0.4558, -6.158, 0.5056), (0.5977, -6.158, 0.5528), (-0.4307, -4.632, 3.233), (-0.3069, -4.632, 3.274), (-0.3679, -4.519, 3.044), (-0.2442, -4.519, 3.085), (0.372, -6.068, 0.8063), (0.2691, -6.776, 1.116), (0.4371, -6.546, 0.6106), (0.3678, -7.023, 0.819), (-0.3721, -4.201, 3.057), (-0.2483, -4.201, 3.098), (-0.3679, -4.519, 3.044), (-0.2442, -4.519, 3.085), (0.2052, -7.025, 1.08), (0.4738, -7.025, 1.169), (0.09171, -7.563, 1.421), (0.3603, -7.563, 1.51), (0.3675, -7.819, 0.8518), (0.4802, -7.819, 0.8893), (0.3199, -8.045, 0.9949), (0.4326, -8.045, 1.032), (-0.08156, -8.517, 1.834), (0.2515, -8.517, 1.945), (0.0874, -8.213, 1.326), (0.4204, -8.213, 1.437), (0.0874, -8.213, 1.326), (0.4204, -8.213, 1.437), (0.1517, -8.997, 1.482), (0.2759, -8.997, 1.523), (0.2147, -8.884, 1.292), (0.3389, -8.884, 1.333), (0.2147, -8.884, 1.292), (0.3389, -8.884, 1.333), (-0.2318, -4.21, 2.872), (-0.3011, -4.201, 3.08), (0.443, -6.068, 0.8299), (0.3401, -6.776, 1.139), (0.5081, -6.546, 0.6341), (0.4388, -7.023, 0.8426), (3.003, -0.6991, -2.391), (3.014, -0.6888, -2.361), (2.997, -0.7092, -2.409), (2.997, -0.7758, -2.409), (3.003, -0.7859, -2.391), (3.014, -0.7962, -2.361), (3.051, -0.7859, -2.354), (3.12, -0.7701, -2.266), (3.12, -0.7149, -2.266), (3.024, -0.6991, -2.331), (2.911, 0.6975, -2.375), (2.922, 0.6869, -2.344), (2.904, 0.7094, -2.394), (2.904, 0.7756, -2.394), (2.911, 0.7875, -2.375), (2.922, 0.7981, -2.344), (2.958, 0.7875, -2.335), (3.024, 0.7702, -2.25), (3.024, 0.7148, -2.25), (2.932, 0.6975, -2.313)], [], [(3, 1, 15, 16), (704, 685, 13, 123), (120, 11, 12, 122), (10, 8, 6, 11), (121, 10, 11, 120), (11, 6, 4, 12), (685, 686, 2, 13), (13, 2, 0, 14), (123, 13, 14, 124), (9, 7, 18, 19), (7, 5, 17, 18), (684, 3, 16, 687), (16, 15, 20, 21), (19, 18, 23, 24), (18, 17, 22, 23), (687, 16, 21, 688), (21, 20, 25, 26), (24, 23, 28, 29), (23, 22, 27, 28), (688, 21, 26, 689), (0, 2, 31, 30), (686, 4, 32, 690), (6, 8, 34, 33), (4, 6, 33, 32), (30, 31, 36, 35), (690, 32, 37, 691), (33, 34, 39, 38), (32, 33, 38, 37), (55, 56, 41, 40), (695, 57, 42, 692), (59, 58, 44, 43), (57, 59, 43, 42), (35, 36, 46, 45), (691, 37, 47, 693), (38, 39, 48, 49), (37, 38, 49, 47), (45, 46, 51, 50), (693, 47, 52, 694), (49, 48, 53, 54), (47, 49, 54, 52), (50, 51, 56, 55), (694, 52, 57, 695), (54, 53, 58, 59), (52, 54, 59, 57), (40, 41, 61, 60), (692, 42, 62, 696), (43, 44, 64, 63), (42, 43, 63, 62), (60, 61, 66, 65), (696, 62, 67, 697), (63, 64, 69, 68), (62, 63, 68, 67), (95, 96, 71, 70), (703, 97, 72, 698), (99, 98, 74, 73), (97, 99, 73, 72), (70, 71, 76, 75), (698, 72, 77, 699), (73, 74, 79, 78), (72, 73, 78, 77), (75, 76, 81, 80), (699, 77, 82, 700), (78, 79, 84, 83), (77, 78, 83, 82), (90, 91, 86, 85), (702, 92, 87, 701), (94, 93, 89, 88), (92, 94, 88, 87), (80, 81, 91, 90), (700, 82, 92, 702), (83, 84, 93, 94), (82, 83, 94, 92), (65, 66, 96, 95), (697, 67, 97, 703), (98, 99, 103, 102), (67, 68, 99, 97), (102, 103, 107, 106), (99, 68, 100, 103), (68, 69, 101, 100), (104, 105, 106, 107), (103, 100, 104, 107), (100, 101, 105, 104), (97, 67, 68), (72, 97, 68), (108, 109, 110), (109, 108, 113), (108, 110, 111), (108, 111, 112), (108, 112, 113), (109, 113, 118), (110, 109, 114), (111, 110, 115), (112, 111, 116), (113, 112, 117), (109, 118, 114), (110, 114, 115), (111, 115, 116), (112, 116, 117), (113, 117, 118), (114, 118, 119), (115, 114, 119), (116, 115, 119), (117, 116, 119), (118, 117, 119), (705, 704, 123, 128), (127, 156, 155), (128, 123, 124, 129), (684, 705, 128, 3), (7, 125, 127, 5), (9, 126, 125, 7), (3, 128, 129, 1), (130, 131, 133, 132), (132, 133, 135, 134), (134, 135, 137, 136), (136, 137, 139, 138), (138, 139, 141, 140), (140, 141, 143, 142), (142, 143, 145, 144), (144, 145, 147, 146), (148, 149, 131, 130), (146, 147, 149, 148), (148, 130, 157, 166), (147, 145, 155, 156), (145, 143, 154, 155), (143, 141, 153, 154), (141, 139, 152, 153), (139, 137, 151, 152), (137, 135, 150, 151), (154, 153, 122), (154, 122, 155), (166, 157, 167, 176), (146, 148, 166, 165), (144, 146, 165, 164), (142, 144, 164, 163), (140, 142, 163, 162), (138, 140, 162, 161), (136, 138, 161, 160), (134, 136, 160, 159), (132, 134, 159, 158), (130, 132, 158, 157), (176, 167, 177, 186), (165, 166, 176, 175), (164, 165, 175, 174), (163, 164, 174, 173), (162, 163, 173, 172), (161, 162, 172, 171), (160, 161, 171, 170), (159, 160, 170, 169), (158, 159, 169, 168), (157, 158, 168, 167), (1086, 1087, 187, 196), (175, 176, 186, 185), (174, 175, 185, 184), (173, 174, 184, 183), (172, 173, 183, 182), (171, 172, 182, 181), (170, 171, 181, 180), (169, 170, 180, 179), (168, 169, 179, 178), (167, 168, 178, 177), (196, 187, 197, 206), (1088, 1086, 196, 195), (1089, 1088, 195, 194), (1090, 1089, 194, 193), (1091, 1090, 193, 192), (1092, 1091, 192, 191), (1093, 1092, 191, 190), (1094, 1093, 190, 189), (1095, 1094, 189, 188), (1087, 1095, 188, 187), (197, 198, 199, 200, 201, 202, 203, 204, 205, 206), (195, 196, 206, 205), (204, 194, 207, 209), (193, 194, 204, 203), (192, 193, 203, 202), (191, 192, 202, 201), (191, 201, 330, 328), (199, 189, 235, 237), (201, 200, 329, 330), (187, 188, 198, 197), (209, 207, 211, 213), (195, 205, 210, 208), (205, 204, 209, 210), (194, 195, 208, 207), (213, 211, 215, 217), (208, 210, 214, 212), (210, 209, 213, 214), (207, 208, 212, 211), (217, 215, 219, 221), (212, 214, 218, 216), (214, 213, 217, 218), (211, 212, 216, 215), (221, 219, 223, 225), (216, 218, 222, 220), (218, 217, 221, 222), (215, 216, 220, 219), (225, 223, 227, 229), (220, 222, 226, 224), (222, 221, 225, 226), (219, 220, 224, 223), (229, 227, 231, 233), (224, 226, 230, 228), (226, 225, 229, 230), (223, 224, 228, 227), (231, 232, 234, 233), (228, 230, 234, 232), (230, 229, 233, 234), (227, 228, 232, 231), (243, 244, 239, 241), (190, 200, 238, 236), (200, 199, 237, 238), (189, 190, 236, 235), (241, 239, 247, 249), (245, 246, 242, 240), (246, 243, 241, 242), (244, 245, 240, 239), (237, 235, 244, 243), (236, 238, 246, 245), (238, 237, 243, 246), (235, 236, 245, 244), (249, 247, 251, 253), (240, 242, 250, 248), (242, 241, 249, 250), (239, 240, 248, 247), (253, 251, 255, 257), (248, 250, 254, 252), (250, 249, 253, 254), (247, 248, 252, 251), (257, 255, 259, 261), (252, 254, 258, 256), (254, 253, 257, 258), (251, 252, 256, 255), (259, 260, 262, 261), (256, 258, 262, 260), (258, 257, 261, 262), (255, 256, 260, 259), (271, 272, 267, 269), (269, 267, 275, 277), (273, 274, 270, 268), (274, 271, 269, 270), (272, 273, 268, 267), (265, 263, 272, 271), (264, 266, 274, 273), (266, 265, 271, 274), (263, 264, 273, 272), (277, 275, 279, 281), (268, 270, 278, 276), (270, 269, 277, 278), (267, 268, 276, 275), (281, 279, 283, 285), (276, 278, 282, 280), (278, 277, 281, 282), (275, 276, 280, 279), (285, 283, 287, 289), (280, 282, 286, 284), (282, 281, 285, 286), (279, 280, 284, 283), (287, 288, 290, 289), (284, 286, 290, 288), (286, 285, 289, 290), (283, 284, 288, 287), (299, 300, 295, 297), (297, 295, 303, 305), (301, 302, 298, 296), (302, 299, 297, 298), (300, 301, 296, 295), (293, 291, 300, 299), (292, 294, 302, 301), (294, 293, 299, 302), (291, 292, 301, 300), (305, 303, 307, 309), (296, 298, 306, 304), (298, 297, 305, 306), (295, 296, 304, 303), (309, 307, 311, 313), (304, 306, 310, 308), (306, 305, 309, 310), (303, 304, 308, 307), (313, 311, 315, 317), (308, 310, 314, 312), (310, 309, 313, 314), (307, 308, 312, 311), (315, 316, 318, 317), (312, 314, 318, 316), (314, 313, 317, 318), (311, 312, 316, 315), (291, 293, 321, 319), (294, 292, 320, 322), (293, 294, 322, 321), (292, 291, 319, 320), (319, 321, 325, 323), (322, 320, 324, 326), (321, 322, 326, 325), (320, 319, 323, 324), (263, 265, 329, 327), (266, 264, 328, 330), (265, 266, 330, 329), (264, 263, 327, 328), (191, 328, 327, 190), (190, 327, 329, 200), (189, 199, 326, 324), (189, 324, 323, 188), (188, 323, 325, 198), (199, 198, 325, 326), (127, 155, 122), (152, 122, 153), (122, 152, 120), (152, 151, 120), (150, 120, 151), (120, 150, 121), (121, 150, 133), (133, 150, 135), (127, 125, 156), (156, 125, 147), (147, 125, 149), (125, 126, 149), (149, 126, 131), (126, 121, 131), (131, 121, 133), (334, 347, 346, 332), (682, 454, 344, 663), (451, 453, 343, 342), (341, 342, 337, 339), (452, 451, 342, 341), (342, 343, 335, 337), (663, 344, 333, 664), (344, 345, 331, 333), (454, 455, 345, 344), (340, 350, 349, 338), (338, 349, 348, 336), (662, 665, 347, 334), (347, 352, 351, 346), (350, 355, 354, 349), (349, 354, 353, 348), (665, 666, 352, 347), (352, 357, 356, 351), (355, 360, 359, 354), (354, 359, 358, 353), (666, 667, 357, 352), (331, 361, 362, 333), (664, 668, 363, 335), (337, 364, 365, 339), (335, 363, 364, 337), (361, 366, 367, 362), (668, 669, 368, 363), (364, 369, 370, 365), (363, 368, 369, 364), (386, 371, 372, 387), (673, 670, 373, 388), (390, 374, 375, 389), (388, 373, 374, 390), (366, 376, 377, 367), (669, 671, 378, 368), (369, 380, 379, 370), (368, 378, 380, 369), (376, 381, 382, 377), (671, 672, 383, 378), (380, 385, 384, 379), (378, 383, 385, 380), (381, 386, 387, 382), (672, 673, 388, 383), (385, 390, 389, 384), (383, 388, 390, 385), (371, 391, 392, 372), (670, 674, 393, 373), (374, 394, 395, 375), (373, 393, 394, 374), (391, 396, 397, 392), (674, 675, 398, 393), (394, 399, 400, 395), (393, 398, 399, 394), (426, 401, 402, 427), (681, 676, 403, 428), (430, 404, 405, 429), (428, 403, 404, 430), (401, 406, 407, 402), (676, 677, 408, 403), (404, 409, 410, 405), (403, 408, 409, 404), (406, 411, 412, 407), (677, 678, 413, 408), (409, 414, 415, 410), (408, 413, 414, 409), (421, 416, 417, 422), (680, 679, 418, 423), (425, 419, 420, 424), (423, 418, 419, 425), (411, 421, 422, 412), (678, 680, 423, 413), (414, 425, 424, 415), (413, 423, 425, 414), (396, 426, 427, 397), (675, 681, 428, 398), (429, 433, 434, 430), (398, 428, 430, 399), (433, 437, 438, 434), (430, 434, 431, 399), (399, 431, 432, 400), (435, 438, 437, 436), (434, 438, 435, 431), (431, 435, 436, 432), (428, 399, 398), (403, 399, 428), (439, 441, 440), (440, 444, 439), (439, 442, 441), (439, 443, 442), (439, 444, 443), (440, 449, 444), (441, 445, 440), (442, 446, 441), (443, 447, 442), (444, 448, 443), (440, 445, 449), (441, 446, 445), (442, 447, 446), (443, 448, 447), (444, 449, 448), (445, 450, 449), (446, 450, 445), (447, 450, 446), (448, 450, 447), (449, 450, 448), (683, 459, 454, 682), (458, 486, 487), (459, 460, 455, 454), (662, 334, 459, 683), (338, 336, 458, 456), (340, 338, 456, 457), (334, 332, 460, 459), (461, 463, 464, 462), (463, 465, 466, 464), (465, 467, 468, 466), (467, 469, 470, 468), (469, 471, 472, 470), (471, 473, 474, 472), (473, 475, 476, 474), (475, 477, 478, 476), (479, 461, 462, 480), (477, 479, 480, 478), (479, 497, 488, 461), (478, 487, 486, 476), (476, 486, 485, 474), (474, 485, 484, 472), (472, 484, 483, 470), (470, 483, 482, 468), (468, 482, 481, 466), (485, 453, 484), (485, 486, 453), (497, 507, 498, 488), (477, 496, 497, 479), (475, 495, 496, 477), (473, 494, 495, 475), (471, 493, 494, 473), (469, 492, 493, 471), (467, 491, 492, 469), (465, 490, 491, 467), (463, 489, 490, 465), (461, 488, 489, 463), (507, 517, 508, 498), (496, 506, 507, 497), (495, 505, 506, 496), (494, 504, 505, 495), (493, 503, 504, 494), (492, 502, 503, 493), (491, 501, 502, 492), (490, 500, 501, 491), (489, 499, 500, 490), (488, 498, 499, 489), (1096, 527, 518, 1097), (506, 516, 517, 507), (505, 515, 516, 506), (504, 514, 515, 505), (503, 513, 514, 504), (502, 512, 513, 503), (501, 511, 512, 502), (500, 510, 511, 501), (499, 509, 510, 500), (498, 508, 509, 499), (527, 537, 528, 518), (1098, 526, 527, 1096), (1099, 525, 526, 1098), (1100, 524, 525, 1099), (1101, 523, 524, 1100), (1102, 522, 523, 1101), (1103, 521, 522, 1102), (1104, 520, 521, 1103), (1105, 519, 520, 1104), (1097, 518, 519, 1105), (528, 537, 536, 535, 534, 533, 532, 531, 530, 529), (526, 536, 537, 527), (535, 540, 538, 525), (524, 534, 535, 525), (523, 533, 534, 524), (522, 532, 533, 523), (522, 659, 661, 532), (530, 568, 566, 520), (532, 661, 660, 531), (518, 528, 529, 519), (540, 544, 542, 538), (526, 539, 541, 536), (536, 541, 540, 535), (525, 538, 539, 526), (544, 548, 546, 542), (539, 543, 545, 541), (541, 545, 544, 540), (538, 542, 543, 539), (548, 552, 550, 546), (543, 547, 549, 545), (545, 549, 548, 544), (542, 546, 547, 543), (552, 556, 554, 550), (547, 551, 553, 549), (549, 553, 552, 548), (546, 550, 551, 547), (556, 560, 558, 554), (551, 555, 557, 553), (553, 557, 556, 552), (550, 554, 555, 551), (560, 564, 562, 558), (555, 559, 561, 557), (557, 561, 560, 556), (554, 558, 559, 555), (562, 564, 565, 563), (559, 563, 565, 561), (561, 565, 564, 560), (558, 562, 563, 559), (574, 572, 570, 575), (521, 567, 569, 531), (531, 569, 568, 530), (520, 566, 567, 521), (572, 580, 578, 570), (576, 571, 573, 577), (577, 573, 572, 574), (575, 570, 571, 576), (568, 574, 575, 566), (567, 576, 577, 569), (569, 577, 574, 568), (566, 575, 576, 567), (580, 584, 582, 578), (571, 579, 581, 573), (573, 581, 580, 572), (570, 578, 579, 571), (584, 588, 586, 582), (579, 583, 585, 581), (581, 585, 584, 580), (578, 582, 583, 579), (588, 592, 590, 586), (583, 587, 589, 585), (585, 589, 588, 584), (582, 586, 587, 583), (590, 592, 593, 591), (587, 591, 593, 589), (589, 593, 592, 588), (586, 590, 591, 587), (602, 600, 598, 603), (600, 608, 606, 598), (604, 599, 601, 605), (605, 601, 600, 602), (603, 598, 599, 604), (596, 602, 603, 594), (595, 604, 605, 597), (597, 605, 602, 596), (594, 603, 604, 595), (608, 612, 610, 606), (599, 607, 609, 601), (601, 609, 608, 600), (598, 606, 607, 599), (612, 616, 614, 610), (607, 611, 613, 609), (609, 613, 612, 608), (606, 610, 611, 607), (616, 620, 618, 614), (611, 615, 617, 613), (613, 617, 616, 612), (610, 614, 615, 611), (618, 620, 621, 619), (615, 619, 621, 617), (617, 621, 620, 616), (614, 618, 619, 615), (630, 628, 626, 631), (628, 636, 634, 626), (632, 627, 629, 633), (633, 629, 628, 630), (631, 626, 627, 632), (624, 630, 631, 622), (623, 632, 633, 625), (625, 633, 630, 624), (622, 631, 632, 623), (636, 640, 638, 634), (627, 635, 637, 629), (629, 637, 636, 628), (626, 634, 635, 627), (640, 644, 642, 638), (635, 639, 641, 637), (637, 641, 640, 636), (634, 638, 639, 635), (644, 648, 646, 642), (639, 643, 645, 641), (641, 645, 644, 640), (638, 642, 643, 639), (646, 648, 649, 647), (643, 647, 649, 645), (645, 649, 648, 644), (642, 646, 647, 643), (622, 650, 652, 624), (625, 653, 651, 623), (624, 652, 653, 625), (623, 651, 650, 622), (650, 654, 656, 652), (653, 657, 655, 651), (652, 656, 657, 653), (651, 655, 654, 650), (594, 658, 660, 596), (597, 661, 659, 595), (596, 660, 661, 597), (595, 659, 658, 594), (522, 521, 658, 659), (521, 531, 660, 658), (520, 655, 657, 530), (520, 519, 654, 655), (519, 529, 656, 654), (530, 657, 656, 529), (458, 453, 486), (483, 484, 453), (453, 451, 483), (483, 451, 482), (481, 482, 451), (451, 452, 481), (452, 464, 481), (464, 466, 481), (458, 487, 456), (487, 478, 456), (478, 480, 456), (456, 480, 457), (480, 462, 457), (457, 462, 452), (462, 464, 452), (35, 366, 361, 30), (30, 361, 331, 0), (14, 0, 331, 345), (124, 14, 345, 455), (129, 124, 455, 460), (1, 129, 460, 332), (1, 332, 346, 15), (15, 346, 351, 20), (20, 351, 356, 25), (29, 360, 355, 24), (24, 355, 350, 19), (19, 350, 340, 9), (9, 340, 457, 126), (126, 457, 452, 121), (121, 452, 341, 10), (10, 341, 339, 8), (8, 339, 365, 34), (34, 365, 370, 39), (39, 370, 379, 48), (48, 379, 384, 53), (53, 384, 389, 58), (58, 389, 375, 44), (44, 375, 395, 64), (64, 395, 400, 69), (69, 400, 432, 101), (101, 432, 436, 105), (105, 436, 437, 106), (102, 106, 437, 433), (93, 424, 420, 89), (85, 416, 421, 90), (88, 89, 420, 419, 418, 679, 417, 416, 85, 86, 701, 87), (90, 421, 411, 80), (84, 415, 424, 93), (79, 410, 415, 84), (74, 405, 410, 79), (98, 102, 433, 429), (80, 411, 406, 75), (75, 406, 401, 70), (70, 401, 426, 95), (95, 426, 396, 65), (65, 396, 391, 60), (60, 391, 371, 40), (40, 371, 386, 55), (55, 386, 381, 50), (50, 381, 376, 45), (45, 376, 366, 35), (453, 682, 663, 343), (343, 663, 664, 335), (336, 348, 665, 662), (348, 353, 666, 665), (353, 358, 667, 666), (333, 362, 668, 664), (362, 367, 669, 668), (387, 372, 670, 673), (367, 377, 671, 669), (377, 382, 672, 671), (382, 387, 673, 672), (372, 392, 674, 670), (392, 397, 675, 674), (427, 402, 676, 681), (402, 407, 677, 676), (407, 412, 678, 677), (422, 417, 679, 680), (412, 422, 680, 678), (397, 427, 681, 675), (458, 683, 682, 453), (336, 662, 683, 458), (122, 12, 685, 704), (12, 4, 686, 685), (5, 684, 687, 17), (17, 687, 688, 22), (22, 688, 689, 27), (2, 686, 690, 31), (31, 690, 691, 36), (56, 695, 692, 41), (36, 691, 693, 46), (46, 693, 694, 51), (51, 694, 695, 56), (41, 692, 696, 61), (61, 696, 697, 66), (96, 703, 698, 71), (71, 698, 699, 76), (76, 699, 700, 81), (91, 702, 701, 86), (81, 700, 702, 91), (66, 697, 703, 96), (127, 122, 704, 705), (5, 127, 705, 684), (764, 743, 707, 761), (806, 807, 776, 774), (765, 745, 709, 763), (745, 742, 706, 709), (802, 803, 768, 769), (762, 712, 711, 760), (810, 811, 792, 790), (744, 708, 715, 747), (711, 712, 717, 716), (743, 711, 716, 746), (822, 823, 816, 814), (747, 715, 719, 749), (716, 717, 721, 720), (746, 716, 720, 748), (846, 847, 841, 840), (749, 719, 723, 751), (720, 721, 725, 724), (748, 720, 724, 750), (726, 730, 852, 850), (758, 738, 727, 753), (741, 740, 729, 728), (759, 741, 728, 752), (731, 730, 734, 735), (753, 727, 731, 755), (728, 729, 733, 732), (752, 728, 732, 754), (756, 757, 735, 734), (755, 731, 735, 757), (732, 733, 737, 736), (754, 732, 736, 756), (834, 835, 828, 829), (751, 723, 738, 758), (724, 725, 740, 741), (750, 724, 741, 759), (760, 711, 743, 764), (762, 713, 745, 765), (713, 710, 742, 745), (712, 744, 747, 717), (707, 743, 746, 714), (717, 747, 749, 721), (714, 746, 748, 718), (721, 749, 751, 725), (718, 748, 750, 722), (740, 758, 753, 729), (739, 759, 752, 726), (729, 753, 755, 733), (726, 752, 754, 730), (756, 860, 868, 866), (733, 755, 757, 737), (730, 754, 756, 734), (725, 751, 758, 740), (722, 750, 759, 739), (742, 764, 761, 706), (744, 765, 763, 708), (798, 799, 785, 784), (713, 762, 760, 710), (710, 760, 764, 742), (712, 762, 765, 744), (769, 768, 772, 773), (803, 804, 766, 768), (805, 802, 769, 767), (804, 805, 767, 766), (772, 770, 771, 773), (768, 766, 770, 772), (767, 769, 773, 771), (766, 767, 771, 770), (774, 776, 780, 778), (808, 809, 775, 777), (807, 808, 777, 776), (809, 806, 774, 775), (779, 778, 780, 781), (777, 775, 779, 781), (776, 777, 781, 780), (775, 774, 778, 779), (784, 785, 789, 788), (799, 800, 783, 785), (800, 801, 782, 783), (801, 798, 784, 782), (786, 788, 789, 787), (785, 783, 787, 789), (783, 782, 786, 787), (782, 784, 788, 786), (790, 792, 796, 794), (812, 813, 791, 793), (811, 812, 793, 792), (813, 810, 790, 791), (795, 794, 796, 797), (793, 791, 795, 797), (792, 793, 797, 796), (791, 790, 794, 795), (761, 763, 799, 798), (763, 709, 800, 799), (709, 706, 801, 800), (706, 761, 798, 801), (763, 761, 803, 802), (761, 707, 804, 803), (708, 763, 802, 805), (707, 708, 805, 804), (707, 714, 807, 806), (715, 708, 809, 808), (714, 715, 808, 807), (708, 707, 806, 809), (714, 718, 811, 810), (719, 715, 813, 812), (718, 719, 812, 811), (715, 714, 810, 813), (814, 816, 820, 818), (824, 825, 815, 817), (823, 824, 817, 816), (825, 822, 814, 815), (819, 818, 820, 821), (817, 815, 819, 821), (816, 817, 821, 820), (815, 814, 818, 819), (718, 722, 823, 822), (723, 719, 825, 824), (722, 723, 824, 823), (719, 718, 822, 825), (829, 828, 832, 833), (836, 834, 829, 826), (835, 837, 827, 828), (837, 836, 826, 827), (831, 830, 833, 832), (826, 829, 833, 830), (828, 827, 831, 832), (827, 826, 830, 831), (739, 738, 835, 834), (722, 739, 834, 836), (738, 723, 837, 835), (723, 722, 836, 837), (840, 841, 845, 844), (848, 846, 840, 839), (847, 849, 838, 841), (849, 848, 839, 838), (844, 845, 842, 843), (839, 840, 844, 843), (841, 838, 842, 845), (838, 839, 843, 842), (738, 739, 847, 846), (727, 738, 846, 848), (739, 726, 849, 847), (726, 727, 848, 849), (850, 852, 856, 854), (731, 727, 851, 853), (730, 731, 853, 852), (727, 726, 850, 851), (855, 854, 856, 857), (853, 851, 855, 857), (852, 853, 857, 856), (851, 850, 854, 855), (868, 860, 880, 882), (737, 757, 861, 859), (756, 736, 858, 860), (736, 737, 859, 858), (865, 863, 893, 895), (862, 864, 894, 892), (866, 868, 872, 870), (861, 757, 867, 869), (861, 869, 883, 881), (757, 756, 866, 867), (870, 872, 876, 874), (869, 867, 871, 873), (868, 869, 873, 872), (867, 866, 870, 871), (875, 874, 876, 877), (873, 871, 875, 877), (872, 873, 877, 876), (871, 870, 874, 875), (882, 880, 886, 888), (881, 883, 889, 887), (869, 868, 882, 883), (859, 861, 881, 879), (860, 858, 878, 880), (858, 859, 879, 878), (884, 885, 887, 886), (886, 887, 889, 888), (883, 882, 888, 889), (879, 881, 887, 885), (880, 878, 884, 886), (878, 879, 885, 884), (891, 890, 892, 893), (893, 892, 894, 895), (864, 865, 895, 894), (734, 862, 892, 890), (863, 756, 891, 893), (756, 734, 890, 891), (864, 862, 863, 865), (862, 734, 866, 863), (954, 951, 897, 933), (996, 964, 966, 997), (955, 953, 899, 935), (935, 899, 896, 932), (992, 959, 958, 993), (952, 950, 901, 902), (1000, 980, 982, 1001), (934, 937, 905, 898), (901, 906, 907, 902), (933, 936, 906, 901), (1012, 1004, 1006, 1013), (937, 939, 909, 905), (906, 910, 911, 907), (936, 938, 910, 906), (1036, 1030, 1031, 1037), (939, 941, 913, 909), (910, 914, 915, 911), (938, 940, 914, 910), (916, 1040, 1042, 920), (948, 943, 917, 928), (931, 918, 919, 930), (949, 942, 918, 931), (921, 925, 924, 920), (943, 945, 921, 917), (918, 922, 923, 919), (942, 944, 922, 918), (946, 924, 925, 947), (945, 947, 925, 921), (922, 926, 927, 923), (944, 946, 926, 922), (1024, 1019, 1018, 1025), (941, 948, 928, 913), (914, 931, 930, 915), (940, 949, 931, 914), (950, 954, 933, 901), (952, 955, 935, 903), (903, 935, 932, 900), (902, 907, 937, 934), (897, 904, 936, 933), (907, 911, 939, 937), (904, 908, 938, 936), (911, 915, 941, 939), (908, 912, 940, 938), (930, 919, 943, 948), (929, 916, 942, 949), (919, 923, 945, 943), (916, 920, 944, 942), (946, 1056, 1058, 1050), (923, 927, 947, 945), (920, 924, 946, 944), (915, 930, 948, 941), (912, 929, 949, 940), (932, 896, 951, 954), (934, 898, 953, 955), (988, 974, 975, 989), (903, 900, 950, 952), (900, 932, 954, 950), (902, 934, 955, 952), (959, 963, 962, 958), (993, 958, 956, 994), (995, 957, 959, 992), (994, 956, 957, 995), (962, 963, 961, 960), (958, 962, 960, 956), (957, 961, 963, 959), (956, 960, 961, 957), (964, 968, 970, 966), (998, 967, 965, 999), (997, 966, 967, 998), (999, 965, 964, 996), (969, 971, 970, 968), (967, 971, 969, 965), (966, 970, 971, 967), (965, 969, 968, 964), (974, 978, 979, 975), (989, 975, 973, 990), (990, 973, 972, 991), (991, 972, 974, 988), (976, 977, 979, 978), (975, 979, 977, 973), (973, 977, 976, 972), (972, 976, 978, 974), (980, 984, 986, 982), (1002, 983, 981, 1003), (1001, 982, 983, 1002), (1003, 981, 980, 1000), (985, 987, 986, 984), (983, 987, 985, 981), (982, 986, 987, 983), (981, 985, 984, 980), (951, 988, 989, 953), (953, 989, 990, 899), (899, 990, 991, 896), (896, 991, 988, 951), (953, 992, 993, 951), (951, 993, 994, 897), (898, 995, 992, 953), (897, 994, 995, 898), (897, 996, 997, 904), (905, 998, 999, 898), (904, 997, 998, 905), (898, 999, 996, 897), (904, 1000, 1001, 908), (909, 1002, 1003, 905), (908, 1001, 1002, 909), (905, 1003, 1000, 904), (1004, 1008, 1010, 1006), (1014, 1007, 1005, 1015), (1013, 1006, 1007, 1014), (1015, 1005, 1004, 1012), (1009, 1011, 1010, 1008), (1007, 1011, 1009, 1005), (1006, 1010, 1011, 1007), (1005, 1009, 1008, 1004), (908, 1012, 1013, 912), (913, 1014, 1015, 909), (912, 1013, 1014, 913), (909, 1015, 1012, 908), (1019, 1023, 1022, 1018), (1026, 1016, 1019, 1024), (1025, 1018, 1017, 1027), (1027, 1017, 1016, 1026), (1021, 1022, 1023, 1020), (1016, 1020, 1023, 1019), (1018, 1022, 1021, 1017), (1017, 1021, 1020, 1016), (929, 1024, 1025, 928), (912, 1026, 1024, 929), (928, 1025, 1027, 913), (913, 1027, 1026, 912), (1030, 1034, 1035, 1031), (1038, 1029, 1030, 1036), (1037, 1031, 1028, 1039), (1039, 1028, 1029, 1038), (1034, 1033, 1032, 1035), (1029, 1033, 1034, 1030), (1031, 1035, 1032, 1028), (1028, 1032, 1033, 1029), (928, 1036, 1037, 929), (917, 1038, 1036, 928), (929, 1037, 1039, 916), (916, 1039, 1038, 917), (1040, 1044, 1046, 1042), (921, 1043, 1041, 917), (920, 1042, 1043, 921), (917, 1041, 1040, 916), (1045, 1047, 1046, 1044), (1043, 1047, 1045, 1041), (1042, 1046, 1047, 1043), (1041, 1045, 1044, 1040), (1058, 1072, 1070, 1050), (927, 1049, 1051, 947), (946, 1050, 1048, 926), (926, 1048, 1049, 927), (1055, 1085, 1083, 1053), (1052, 1082, 1084, 1054), (1056, 1060, 1062, 1058), (1051, 1059, 1057, 947), (1051, 1071, 1073, 1059), (947, 1057, 1056, 946), (1060, 1064, 1066, 1062), (1059, 1063, 1061, 1057), (1058, 1062, 1063, 1059), (1057, 1061, 1060, 1056), (1065, 1067, 1066, 1064), (1063, 1067, 1065, 1061), (1062, 1066, 1067, 1063), (1061, 1065, 1064, 1060), (1072, 1078, 1076, 1070), (1071, 1077, 1079, 1073), (1059, 1073, 1072, 1058), (1049, 1069, 1071, 1051), (1050, 1070, 1068, 1048), (1048, 1068, 1069, 1049), (1074, 1076, 1077, 1075), (1076, 1078, 1079, 1077), (1073, 1079, 1078, 1072), (1069, 1075, 1077, 1071), (1070, 1076, 1074, 1068), (1068, 1074, 1075, 1069), (1081, 1083, 1082, 1080), (1083, 1085, 1084, 1082), (1054, 1084, 1085, 1055), (924, 1080, 1082, 1052), (1053, 1083, 1081, 946), (946, 1081, 1080, 924), (1054, 1055, 1053, 1052), (1052, 1053, 1056, 924), (186, 177, 1087, 1086), (185, 186, 1086, 1088), (184, 185, 1088, 1089), (183, 184, 1089, 1090), (182, 183, 1090, 1091), (181, 182, 1091, 1092), (180, 181, 1092, 1093), (179, 180, 1093, 1094), (178, 179, 1094, 1095), (177, 178, 1095, 1087), (517, 1096, 1097, 508), (516, 1098, 1096, 517), (515, 1099, 1098, 516), (514, 1100, 1099, 515), (513, 1101, 1100, 514), (512, 1102, 1101, 513), (511, 1103, 1102, 512), (510, 1104, 1103, 511), (509, 1105, 1104, 510), (508, 1097, 1105, 509)])
me_cylinder.polygons.foreach_set('material_index', [0, 0, 0, 0, 0, 0, 0, 0, 0, 0, 0, 0, 0, 0, 0, 0, 0, 0, 0, 0, 0, 0, 0, 0, 0, 0, 0, 0, 0, 0, 0, 0, 0, 0, 0, 0, 0, 0, 0, 0, 0, 0, 0, 0, 0, 0, 0, 0, 0, 0, 0, 0, 0, 0, 0, 0, 0, 0, 0, 0, 0, 0, 0, 0, 0, 0, 0, 0, 0, 0, 0, 0, 0, 0, 0, 0, 0, 0, 0, 0, 0, 0, 0, 0, 1, 1, 1, 1, 1, 1, 1, 1, 1, 1, 1, 1, 1, 1, 1, 1, 1, 1, 1, 1, 0, 0, 0, 0, 0, 0, 0, 0, 0, 0, 0, 0, 0, 0, 0, 0, 0, 0, 0, 0, 0, 0, 0, 0, 0, 0, 0, 0, 0, 0, 0, 0, 0, 0, 0, 0, 0, 0, 0, 0, 0, 0, 0, 0, 0, 0, 0, 0, 0, 0, 0, 0, 0, 0, 0, 0, 0, 0, 0, 0, 0, 0, 0, 0, 0, 0, 0, 0, 0, 0, 0, 0, 0, 0, 0, 0, 0, 0, 0, 0, 0, 0, 0, 0, 0, 0, 0, 0, 0, 0, 0, 0, 0, 0, 0, 0, 0, 0, 0, 0, 0, 0, 0, 0, 0, 0, 0, 0, 0, 0, 0, 0, 0, 0, 0, 0, 0, 0, 0, 0, 0, 0, 0, 0, 0, 0, 0, 0, 0, 0, 0, 0, 0, 0, 0, 0, 0, 0, 0, 0, 0, 0, 0, 0, 0, 0, 0, 0, 0, 0, 0, 0, 0, 0, 0, 0, 0, 0, 0, 0, 0, 0, 0, 0, 0, 0, 0, 0, 0, 0, 0, 0, 0, 0, 0, 0, 0, 0, 0, 0, 0, 0, 0, 0, 0, 0, 0, 0, 0, 0, 0, 0, 0, 0, 0, 0, 0, 0, 0, 0, 0, 0, 0, 0, 0, 0, 0, 0, 0, 0, 0, 0, 0, 0, 0, 0, 0, 0, 0, 0, 0, 0, 0, 0, 0, 0, 0, 0, 0, 0, 0, 0, 0, 0, 0, 0, 0, 0, 0, 0, 0, 0, 0, 0, 0, 0, 0, 0, 0, 0, 0, 0, 0, 0, 0, 0, 0, 0, 0, 0, 0, 0, 0, 0, 0, 0, 0, 0, 0, 0, 0, 0, 0, 0, 0, 0, 0, 0, 0, 0, 0, 0, 0, 0, 0, 0, 0, 0, 0, 0, 0, 0, 0, 0, 0, 0, 0, 0, 0, 1, 1, 1, 1, 1, 1, 1, 1, 1, 1, 1, 1, 1, 1, 1, 1, 1, 1, 1, 1, 0, 0, 0, 0, 0, 0, 0, 0, 0, 0, 0, 0, 0, 0, 0, 0, 0, 0, 0, 0, 0, 0, 0, 0, 0, 0, 0, 0, 0, 0, 0, 0, 0, 0, 0, 0, 0, 0, 0, 0, 0, 0, 0, 0, 0, 0, 0, 0, 0, 0, 0, 0, 0, 0, 0, 0, 0, 0, 0, 0, 0, 0, 0, 0, 0, 0, 0, 0, 0, 0, 0, 0, 0, 0, 0, 0, 0, 0, 0, 0, 0, 0, 0, 0, 0, 0, 0, 0, 0, 0, 0, 0, 0, 0, 0, 0, 0, 0, 0, 0, 0, 0, 0, 0, 0, 0, 0, 0, 0, 0, 0, 0, 0, 0, 0, 0, 0, 0, 0, 0, 0, 0, 0, 0, 0, 0, 0, 0, 0, 0, 0, 0, 0, 0, 0, 0, 0, 0, 0, 0, 0, 0, 0, 0, 0, 0, 0, 0, 0, 0, 0, 0, 0, 0, 0, 0, 0, 0, 0, 0, 0, 0, 0, 0, 0, 0, 0, 0, 0, 0, 0, 0, 0, 0, 0, 0, 0, 0, 0, 0, 0, 0, 0, 0, 0, 0, 0, 0, 0, 0, 0, 0, 0, 0, 0, 0, 0, 0, 0, 0, 0, 0, 0, 0, 0, 0, 0, 0, 0, 0, 0, 0, 0, 0, 0, 0, 0, 0, 0, 0, 0, 0, 0, 0, 0, 0, 0, 0, 0, 0, 0, 0, 0, 0, 0, 0, 0, 0, 0, 0, 0, 0, 0, 0, 0, 0, 0, 0, 0, 0, 0, 0, 0, 0, 0, 0, 0, 0, 0, 0, 0, 0, 0, 0, 0, 0, 0, 0, 0, 0, 0, 0, 0, 0, 0, 0, 0, 0, 0, 0, 0, 0, 0, 0, 0, 0, 0, 0, 0, 0, 0, 0, 0, 0, 0, 0, 0, 0, 0, 0, 0, 0, 0, 0, 0, 0, 0, 0, 0, 0, 0, 0, 0, 0, 0, 0, 0, 0, 0, 0, 0, 0, 0, 0, 0, 0, 0, 0, 0, 0, 0, 0, 0, 0, 0, 0, 0, 0, 0, 0, 0, 0, 0, 0, 0, 0, 0, 0, 0, 0, 0, 0, 0, 0, 0, 0, 0, 0, 0, 0, 0, 0, 0, 0, 0, 0, 0, 0, 0, 0, 0, 0, 0, 0, 0, 0, 0, 0, 0, 0, 0, 0, 0, 0, 0, 0, 0, 0, 0, 0, 0, 0, 0, 0, 0, 0, 0, 0, 0, 0, 0, 0, 0, 0, 0, 0, 0, 0, 0, 0, 0, 0, 0, 0, 0, 0, 0, 0, 0, 0, 0, 0, 0, 0, 0, 0, 0, 0, 0, 0, 0, 0, 0, 0, 0, 0, 0, 0, 0, 0, 0, 0, 0, 0, 0, 0, 0, 0, 0, 0, 0, 0, 0, 0, 0, 0, 0, 0, 0, 0, 0, 0, 0, 0, 0, 0, 0, 0, 0, 0, 0, 0, 0, 0, 0, 0, 0, 0, 0, 0, 0, 0, 0, 0, 0, 0, 0, 0, 0, 0, 0, 0, 0, 0, 0, 0, 0, 0, 0, 0, 0, 0, 0, 0, 0, 0, 0, 0, 0, 0, 0, 0, 0, 0, 0, 0, 0, 0, 0, 0, 0, 0, 0, 0, 0, 0, 0, 0, 0, 0, 0, 0, 0, 0, 0, 0, 0, 0, 0, 0, 0, 0, 0, 0, 0, 0, 0, 0, 0, 0, 0, 0, 0, 0, 0, 0, 0, 0, 0, 0, 0, 0, 0, 0, 0, 0, 0, 0, 0, 0, 0, 0, 0, 0, 0, 0, 0, 0, 0, 0, 0, 0, 0, 0, 0, 0, 0, 0, 0, 0, 0, 0, 0, 0, 0, 0, 0, 0, 0, 0, 0, 0, 0, 0, 0, 0, 0, 0, 0, 0, 0, 0, 0, 0, 0, 0, 0, 0, 0, 0, 0, 0, 0, 0, 0, 0, 0, 0, 0, 0, 0, 0, 0, 0, 0, 0, 0, 0, 0, 0, 0, 0, 0, 0, 0, 0, 0, 0, 0, 0, 0, 0, 0, 0, 0, 0, 0, 0, 0, 0, 0, 0, 0, 0, 0, 0, 0, 0, 0, 0, 0, 0, 0, 0, 0, 0, 0, 0, 0, 0, 0, 0, 0, 0, 0, 0, 0, 0, 0, 0, 0, 0, 0, 0, 0, 0, 0, 0, 0])
me_cylinder.materials.append(mat_material)
me_cylinder.materials.append(mat_material_001)
me_cylinder.use_remesh_preserve_volume = False
me_cylinder.use_remesh_preserve_attributes = False
me_cylinder.use_mirror_vertex_groups = False
me_cylinder.update()

# ---- objects
ob_cylinder = bpy.data.objects.new('Cylinder', me_cylinder)

# ---- transforms, parenting, visibility, modifiers, constraints
ob_cylinder.location = (0.0, 0.0, 2.954)
ob_cylinder.rotation_euler = (1.396e-07, 1.059, 2.094e-07)
ob_cylinder.scale = (0.6974, 0.6974, 0.6974)
ob_cylinder.lineart.crease_threshold = 0.0

# ---- collection membership
col_collection_1.objects.link(ob_cylinder)

# ---- scene / render settings (as saved in the file)
scene.frame_start = 1; scene.frame_end = 250; scene.frame_set(1)
scene.render.engine = 'CYCLES'
scene.render.resolution_x = 1306
scene.render.dither_intensity = 0.0
scene.render.film_transparent = True
scene.cycles.use_denoising = False
scene.cycles.samples = 25
scene.cycles.sampling_pattern = 'TABULATED_SOBOL'
scene.cycles.light_sampling_threshold = 0.0
scene.cycles.use_adaptive_sampling = False
scene.cycles.use_light_tree = False
scene.cycles.blur_glossy = 0.0
scene.cycles.pixel_filter_type = 'GAUSSIAN'
scene.cycles.sample_clamp_indirect = 0.0
scene.view_settings.view_transform = 'Standard'
bpy.context.view_layer.update()

# ---- added for rendering (the .blend has no active camera): camera
cam_auto = bpy.data.cameras.new('AutoCamera')
cam_auto.lens = 50.0
cam_auto.sensor_width = 36.0
cam_auto.clip_end = 1000.0
ob_auto_camera = bpy.data.objects.new('AutoCamera', cam_auto)
scene.collection.objects.link(ob_auto_camera)
ob_auto_camera.location = (16.1511, -18.8761, 14.5147)
ob_auto_camera.rotation_euler = (1.09748, -7.21219e-08, 0.694738)
scene.camera = ob_auto_camera
bpy.context.view_layer.update()

